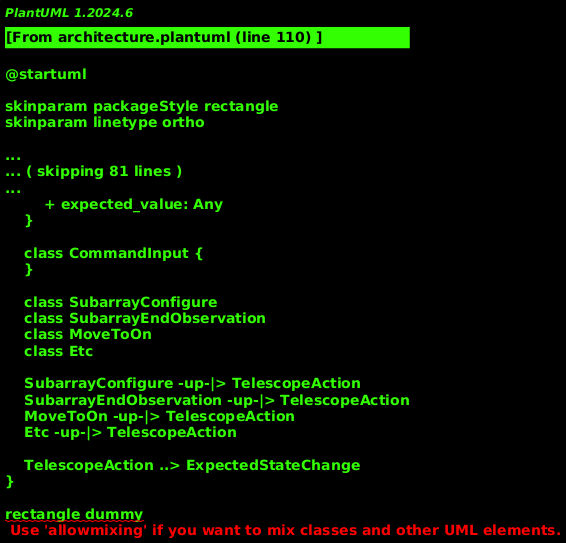

The diagram above was rendered by PlantUML. Its source (embedded in the PNG):
@startuml

skinparam packageStyle rectangle
skinparam linetype ortho

' Enforce vertical layout
top to bottom direction

package "configuration" {
    ' Configuration class to the left of Facades
    class Configuration {
    }
}

' Facades at the top
package "Facades" {
    class TMCSubarrayFacade {
        + subarray_node: DeviceProxy {property}
        + dish_leaf_node_dict: Dict[str, DeviceProxy] {property}
        + csp_subarray_leaf_node: DeviceProxy {property}
        + sdp_subarray_leaf_node: DeviceProxy {property}
        + set_subarray_id(id)
        + configure(input_string)
        + end_observation()
    }

    class CSPFacade {
        + csp_master: DeviceProxy {property}
        + csp_subarray: DeviceProxy {property}
        + method_1()
    }

    class SDPFacade {
        + sdp_master: DeviceProxy {property}
        + sdp_subarray: DeviceProxy {property}
        + method_1()
    }

    class DishesFacade {
        + dish_master_dict: Dict[str, DeviceProxy] {property}
        + method_1()
    }
}

Configuration -[hidden]right- Facades

' Wrappers and Devices in the middle
package "Wrappers" {
    class TelescopeWrapper {
    }

    abstract class TMCDevices
    class ProductionTMCDevices
    abstract class CSPDevices
    class EmulatedCSPDevices
    class ProductionCSPDevices
    abstract class SDPDevices
    class EmulatedSDPDevices
    class ProductionSDPDevices
    abstract class DishesDevices
    class EmulatedDishesDevices
    class ProductionDishesDevices

    ProductionTMCDevices -up-|> TMCDevices
    EmulatedCSPDevices -up-|> CSPDevices
    ProductionCSPDevices -up-|> CSPDevices
    EmulatedSDPDevices -up-|> SDPDevices
    ProductionSDPDevices -up-|> SDPDevices
    EmulatedDishesDevices -up-|> DishesDevices
    ProductionDishesDevices -up-|> DishesDevices

    TelescopeWrapper "1" *-- "1" TMCDevices
    TelescopeWrapper "1" *-- "1" CSPDevices
    TelescopeWrapper "1" *-- "1" SDPDevices
    TelescopeWrapper "1" *-- "1" DishesDevices
}



package "Actions" {
    abstract class TelescopeAction {
        + timeout: int | float = (some default value)
        + execute()
        - _action() {abstract}
        + synchronize_on_events(): list[ExpectedStateChange] {abstract}
    }

    class ExpectedStateChange {
        + device: DeviceProxy | str
        + attribute: str
        + expected_value: Any
    }

    class CommandInput {
    }

    class SubarrayConfigure
    class SubarrayEndObservation
    class MoveToOn
    class Etc

    SubarrayConfigure -up-|> TelescopeAction
    SubarrayEndObservation -up-|> TelescopeAction
    MoveToOn -up-|> TelescopeAction
    Etc -up-|> TelescopeAction

    TelescopeAction ..> ExpectedStateChange
}

rectangle dummy
dummy -> top
dummy -> bottom
hide dummy
' ensure Actions are below Wrappers
"Wrappers" -[hidden]down--- Actions

' Stacking packages vertically
Facades -[hidden]down- "Wrappers"
Facades ..down..> "Wrappers"
"Wrappers" ..[hidden]down.......> Actions
"Wrappers" ..down..> Actions

skinparam class {
    ProductionTMCDevices BackgroundColor LightBlue
    ProductionCSPDevices BackgroundColor LightBlue
    ProductionSDPDevices BackgroundColor LightBlue
    ProductionDishesDevices BackgroundColor LightBlue
    ExpectedStateChange BackgroundColor LightBlue
}

skinparam class {
    EmulatedCSPDevices BackgroundColor LightGreen
    EmulatedSDPDevices BackgroundColor LightGreen
    EmulatedDishesDevices BackgroundColor LightGreen
}

skinparam class {
    TMCDevices BackgroundColor Wheat
    CSPDevices BackgroundColor Wheat
    SDPDevices BackgroundColor Wheat
    DishesDevices BackgroundColor Wheat
    TelescopeAction BackgroundColor Wheat
    SubarrayConfigure BackgroundColor Wheat
    SubarrayEndObservation BackgroundColor Wheat
    MoveToOn BackgroundColor Wheat
    Etc BackgroundColor Wheat
}

skinparam class {
    TMCSubarrayFacade BackgroundColor PaleGreen
    CSPFacade BackgroundColor PaleGreen
    SDPFacade BackgroundColor PaleGreen
    DishesFacade BackgroundColor PaleGreen
}

skinparam class {
    Configuration BackgroundColor Yellow
    CommandInput BackgroundColor Yellow
}

' Position emulated devices slightly lower
EmulatedCSPDevices -[hidden]down- ProductionCSPDevices
EmulatedSDPDevices -[hidden]down- ProductionSDPDevices
EmulatedDishesDevices -[hidden]down- ProductionDishesDevices

@enduml